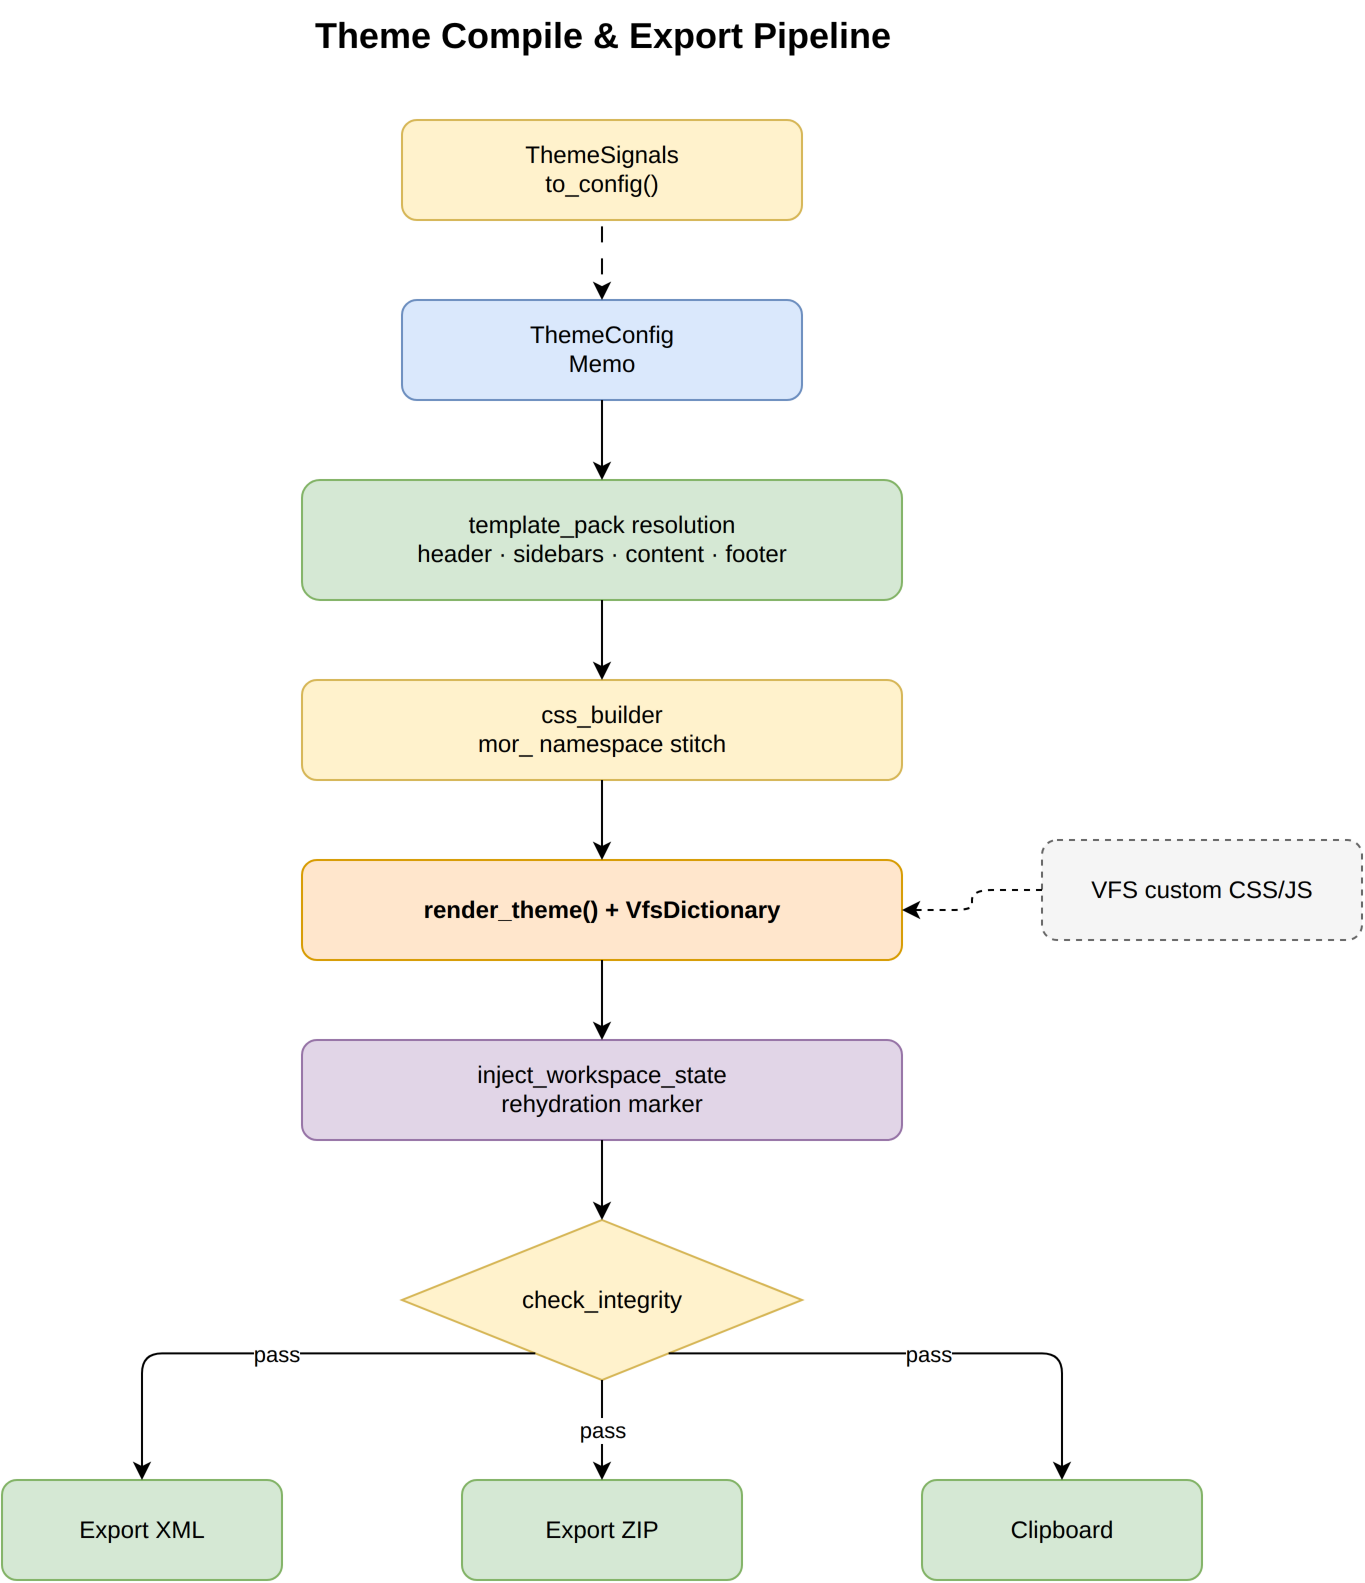

The diagram above was exported from draw.io. Its source (the exported page's mxGraphModel, read from the mxfile embedded in the PNG):
<mxGraphModel dx="1000" dy="900" grid="1" gridSize="10" guides="1" tooltips="1" connect="1" arrows="1" fold="1" page="1" pageScale="1" pageWidth="1000" pageHeight="900">
  <root>
    <mxCell id="0" />
    <mxCell id="1" parent="0" />
    <mxCell id="2" value="Theme Compile &amp; Export Pipeline" style="text;html=1;strokeColor=none;fillColor=none;align=center;fontSize=18;fontStyle=1;" vertex="1" parent="1">
      <mxGeometry x="250" y="20" width="500" height="40" as="geometry" />
    </mxCell>
    <mxCell id="3" value="ThemeSignals&#10;to_config()" style="rounded=1;whiteSpace=wrap;html=1;fillColor=#fff2cc;strokeColor=#d6b656;" vertex="1" parent="1">
      <mxGeometry x="400" y="80" width="200" height="50" as="geometry" />
    </mxCell>
    <mxCell id="4" value="ThemeConfig&#10;Memo" style="rounded=1;whiteSpace=wrap;html=1;fillColor=#dae8fc;strokeColor=#6c8ebf;" vertex="1" parent="1">
      <mxGeometry x="400" y="170" width="200" height="50" as="geometry" />
    </mxCell>
    <mxCell id="5" value="template_pack resolution&#10;header · sidebars · content · footer" style="rounded=1;whiteSpace=wrap;html=1;fillColor=#d5e8d4;strokeColor=#82b366;" vertex="1" parent="1">
      <mxGeometry x="350" y="260" width="300" height="60" as="geometry" />
    </mxCell>
    <mxCell id="6" value="css_builder&#10;mor_ namespace stitch" style="rounded=1;whiteSpace=wrap;html=1;fillColor=#fff2cc;strokeColor=#d6b656;" vertex="1" parent="1">
      <mxGeometry x="350" y="360" width="300" height="50" as="geometry" />
    </mxCell>
    <mxCell id="7" value="render_theme() + VfsDictionary" style="rounded=1;whiteSpace=wrap;html=1;fillColor=#ffe6cc;strokeColor=#d79b00;fontStyle=1;" vertex="1" parent="1">
      <mxGeometry x="350" y="450" width="300" height="50" as="geometry" />
    </mxCell>
    <mxCell id="8" value="inject_workspace_state&#10;rehydration marker" style="rounded=1;whiteSpace=wrap;html=1;fillColor=#e1d5e7;strokeColor=#9673a6;" vertex="1" parent="1">
      <mxGeometry x="350" y="540" width="300" height="50" as="geometry" />
    </mxCell>
    <mxCell id="9" value="check_integrity" style="rhombus;whiteSpace=wrap;html=1;fillColor=#fff2cc;strokeColor=#d6b656;" vertex="1" parent="1">
      <mxGeometry x="400" y="630" width="200" height="80" as="geometry" />
    </mxCell>
    <mxCell id="10" value="Export XML" style="rounded=1;whiteSpace=wrap;html=1;fillColor=#d5e8d4;strokeColor=#82b366;" vertex="1" parent="1">
      <mxGeometry x="200" y="760" width="140" height="50" as="geometry" />
    </mxCell>
    <mxCell id="11" value="Export ZIP" style="rounded=1;whiteSpace=wrap;html=1;fillColor=#d5e8d4;strokeColor=#82b366;" vertex="1" parent="1">
      <mxGeometry x="430" y="760" width="140" height="50" as="geometry" />
    </mxCell>
    <mxCell id="12" value="Clipboard" style="rounded=1;whiteSpace=wrap;html=1;fillColor=#d5e8d4;strokeColor=#82b366;" vertex="1" parent="1">
      <mxGeometry x="660" y="760" width="140" height="50" as="geometry" />
    </mxCell>
    <mxCell id="13" value="VFS custom CSS/JS" style="rounded=1;dashed=1;whiteSpace=wrap;html=1;fillColor=#f5f5f5;strokeColor=#666666;" vertex="1" parent="1">
      <mxGeometry x="720" y="440" width="160" height="50" as="geometry" />
    </mxCell>
    <mxCell id="20" value="" style="edgeStyle=orthogonalEdgeStyle;rounded=1;orthogonalLoop=1;jettySize=auto;html=1;flowAnimation=1;exitX=0.5;exitY=1;exitDx=0;exitDy=0;entryX=0.5;entryY=0;entryDx=0;entryDy=0;" edge="1" parent="1" source="3" target="4">
      <mxGeometry relative="1" as="geometry" />
    </mxCell>
    <mxCell id="21" value="" style="edgeStyle=orthogonalEdgeStyle;rounded=1;orthogonalLoop=1;jettySize=auto;html=1;exitX=0.5;exitY=1;exitDx=0;exitDy=0;entryX=0.5;entryY=0;entryDx=0;entryDy=0;" edge="1" parent="1" source="4" target="5">
      <mxGeometry relative="1" as="geometry" />
    </mxCell>
    <mxCell id="22" value="" style="edgeStyle=orthogonalEdgeStyle;rounded=1;orthogonalLoop=1;jettySize=auto;html=1;exitX=0.5;exitY=1;exitDx=0;exitDy=0;entryX=0.5;entryY=0;entryDx=0;entryDy=0;" edge="1" parent="1" source="5" target="6">
      <mxGeometry relative="1" as="geometry" />
    </mxCell>
    <mxCell id="23" value="" style="edgeStyle=orthogonalEdgeStyle;rounded=1;orthogonalLoop=1;jettySize=auto;html=1;exitX=0.5;exitY=1;exitDx=0;exitDy=0;entryX=0.5;entryY=0;entryDx=0;entryDy=0;" edge="1" parent="1" source="6" target="7">
      <mxGeometry relative="1" as="geometry" />
    </mxCell>
    <mxCell id="24" value="" style="edgeStyle=orthogonalEdgeStyle;rounded=1;orthogonalLoop=1;jettySize=auto;html=1;exitX=0.5;exitY=1;exitDx=0;exitDy=0;entryX=0.5;entryY=0;entryDx=0;entryDy=0;" edge="1" parent="1" source="7" target="8">
      <mxGeometry relative="1" as="geometry" />
    </mxCell>
    <mxCell id="25" value="" style="edgeStyle=orthogonalEdgeStyle;rounded=1;orthogonalLoop=1;jettySize=auto;html=1;exitX=0.5;exitY=1;exitDx=0;exitDy=0;entryX=0.5;entryY=0;entryDx=0;entryDy=0;" edge="1" parent="1" source="8" target="9">
      <mxGeometry relative="1" as="geometry" />
    </mxCell>
    <mxCell id="26" value="pass" style="edgeStyle=orthogonalEdgeStyle;rounded=1;orthogonalLoop=1;jettySize=auto;html=1;exitX=0.25;exitY=1;exitDx=0;exitDy=0;entryX=0.5;entryY=0;entryDx=0;entryDy=0;" edge="1" parent="1" source="9" target="10">
      <mxGeometry relative="1" as="geometry" />
    </mxCell>
    <mxCell id="27" value="pass" style="edgeStyle=orthogonalEdgeStyle;rounded=1;orthogonalLoop=1;jettySize=auto;html=1;exitX=0.5;exitY=1;exitDx=0;exitDy=0;entryX=0.5;entryY=0;entryDx=0;entryDy=0;" edge="1" parent="1" source="9" target="11">
      <mxGeometry relative="1" as="geometry" />
    </mxCell>
    <mxCell id="28" value="pass" style="edgeStyle=orthogonalEdgeStyle;rounded=1;orthogonalLoop=1;jettySize=auto;html=1;exitX=0.75;exitY=1;exitDx=0;exitDy=0;entryX=0.5;entryY=0;entryDx=0;entryDy=0;" edge="1" parent="1" source="9" target="12">
      <mxGeometry relative="1" as="geometry" />
    </mxCell>
    <mxCell id="29" value="" style="edgeStyle=orthogonalEdgeStyle;rounded=1;orthogonalLoop=1;jettySize=auto;html=1;dashed=1;exitX=0;exitY=0.5;exitDx=0;exitDy=0;entryX=1;entryY=0.5;entryDx=0;entryDy=0;" edge="1" parent="1" source="13" target="7">
      <mxGeometry relative="1" as="geometry" />
    </mxCell>
  </root>
</mxGraphModel>